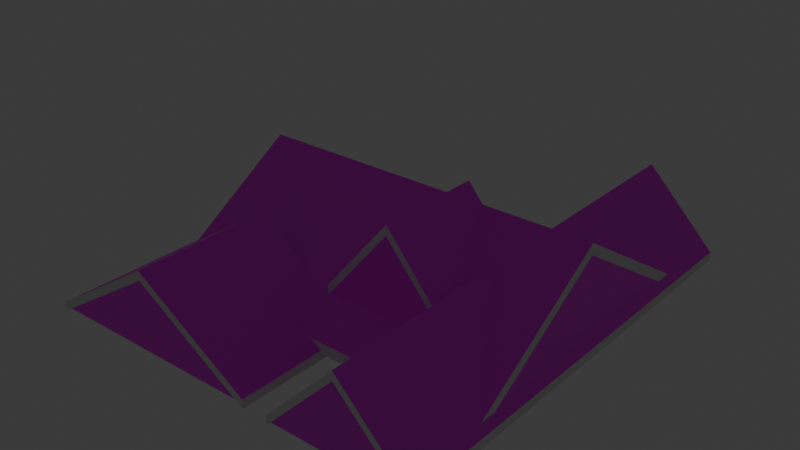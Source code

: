 # Source: Roof2.blend  (saved by Blender 4.0.36; exported with 4.5.12 LTS)
import bpy
from mathutils import Matrix  # noqa: F401  (used for matrix-valued properties, if any)

bpy.ops.wm.read_factory_settings(use_empty=True)
scene = bpy.context.scene
scene.name = 'Scene'

# ---- collections
col_collection = bpy.data.collections.new('Collection'); scene.collection.children.link(col_collection)

# ---- images (referenced by path relative to the original .blend; pixels are not part of the script)
import os
ASSET_DIR = os.environ.get("B2B_ASSET_DIR", "")  # directory of the original .blend (textures are referenced by path, not embedded)
HERE = os.path.dirname(os.path.abspath(__file__))  # packed textures are extracted next to this script under _unpacked/

def load_image(name, relpath, width, height, colorspace="sRGB"):
    """Load a texture the original file referenced (path relative to the .blend, or extracted next to this script)."""
    p = next((c for c in (os.path.join(HERE, relpath), os.path.join(ASSET_DIR, relpath)) if relpath and os.path.exists(c)), "")
    if p:
        img = bpy.data.images.load(p, check_existing=True)
        img.name = name
    else:  # same state as the original file: an image datablock whose file is absent (Cycles renders it pink)
        img = bpy.data.images.new(name, width, height)
        img.source = "FILE"
        img.filepath = "//" + (relpath or name)
    img.colorspace_settings.name = colorspace
    return img
img_roof_shingles_jpg = load_image('Roof Shingles.jpg', 'Roof Shingles.jpg', 1024, 1024, 'sRGB')
img_bricks_jpg = load_image('Bricks.jpg', 'Bricks.jpg', 1024, 1024, 'sRGB')
img_brick_pixelated_jpg = load_image('Brick Pixelated.jpg', 'Brick Pixelated.jpg', 1024, 1024, 'sRGB')
img_house_siding_jpg = load_image('House Siding.jpg', 'House Siding.jpg', 1024, 1024, 'sRGB')

# ---- materials (node trees are filled in below, after node groups)
mat_material_004 = bpy.data.materials.new('Material.004')
mat_material_004.use_transparent_shadow = False
mat_material_005 = bpy.data.materials.new('Material.005')
mat_material_005.use_transparent_shadow = False
mat_material_003 = bpy.data.materials.new('Material.003')
mat_material_003.use_transparent_shadow = False
mat_material_002 = bpy.data.materials.new('Material.002')
mat_material_002.use_transparent_shadow = False
mat_material_006 = bpy.data.materials.new('Material.006')
mat_material_006.use_transparent_shadow = False
mat_material_001 = bpy.data.materials.new('Material.001')
mat_material_001.use_transparent_shadow = False
mat_material = bpy.data.materials.new('Material')
mat_material.use_transparent_shadow = False
mat_material_008 = bpy.data.materials.new('Material.008')
mat_material_008.use_transparent_shadow = False
mat_material_009 = bpy.data.materials.new('Material.009')
mat_material_009.use_transparent_shadow = False

# ---- material node trees
mat_material_004.use_nodes = True; mat_material_004.node_tree.nodes.clear()
_N = mat_material_004.node_tree.nodes; _L = mat_material_004.node_tree.links
n0 = _N.new('ShaderNodeBsdfPrincipled'); n0.name = 'Principled BSDF'; n0.location = (10, 300)
n0.inputs[3].default_value = 1.45
n1 = _N.new('ShaderNodeOutputMaterial'); n1.name = 'Material Output'; n1.location = (300, 300)
n2 = _N.new('ShaderNodeTexImage'); n2.name = 'Image Texture'; n2.location = (-280, 275)
n2.image = img_roof_shingles_jpg
_L.new(n0.outputs[0], n1.inputs[0])
_L.new(n2.outputs[0], n0.inputs[0])
n1.is_active_output = True
mat_material_005.use_nodes = True; mat_material_005.node_tree.nodes.clear()
_N = mat_material_005.node_tree.nodes; _L = mat_material_005.node_tree.links
n0 = _N.new('ShaderNodeBsdfPrincipled'); n0.name = 'Principled BSDF'; n0.location = (10, 300)
n0.inputs[3].default_value = 1.45
n1 = _N.new('ShaderNodeOutputMaterial'); n1.name = 'Material Output'; n1.location = (300, 300)
n2 = _N.new('ShaderNodeTexImage'); n2.name = 'Image Texture'; n2.location = (-280, 275)
n2.image = img_roof_shingles_jpg
_L.new(n0.outputs[0], n1.inputs[0])
_L.new(n2.outputs[0], n0.inputs[0])
n1.is_active_output = True
mat_material_003.use_nodes = True; mat_material_003.node_tree.nodes.clear()
_N = mat_material_003.node_tree.nodes; _L = mat_material_003.node_tree.links
n0 = _N.new('ShaderNodeBsdfPrincipled'); n0.name = 'Principled BSDF'; n0.location = (10, 300)
n0.inputs[3].default_value = 1.45
n1 = _N.new('ShaderNodeOutputMaterial'); n1.name = 'Material Output'; n1.location = (300, 300)
n2 = _N.new('ShaderNodeTexImage'); n2.name = 'Image Texture'; n2.location = (-280, 275)
n2.image = img_roof_shingles_jpg
_L.new(n0.outputs[0], n1.inputs[0])
_L.new(n2.outputs[0], n0.inputs[0])
n1.is_active_output = True
mat_material_002.use_nodes = True; mat_material_002.node_tree.nodes.clear()
_N = mat_material_002.node_tree.nodes; _L = mat_material_002.node_tree.links
n0 = _N.new('ShaderNodeBsdfPrincipled'); n0.name = 'Principled BSDF'; n0.location = (10, 300)
n0.inputs[3].default_value = 1.45
n1 = _N.new('ShaderNodeOutputMaterial'); n1.name = 'Material Output'; n1.location = (300, 300)
n2 = _N.new('ShaderNodeTexImage'); n2.name = 'Image Texture'; n2.location = (-280, 275)
n2.image = img_roof_shingles_jpg
_L.new(n0.outputs[0], n1.inputs[0])
_L.new(n2.outputs[0], n0.inputs[0])
n1.is_active_output = True
mat_material_006.use_nodes = True; mat_material_006.node_tree.nodes.clear()
_N = mat_material_006.node_tree.nodes; _L = mat_material_006.node_tree.links
n0 = _N.new('ShaderNodeBsdfPrincipled'); n0.name = 'Principled BSDF'; n0.location = (10, 300)
n0.inputs[3].default_value = 1.45
n1 = _N.new('ShaderNodeOutputMaterial'); n1.name = 'Material Output'; n1.location = (300, 300)
n2 = _N.new('ShaderNodeTexImage'); n2.name = 'Image Texture'; n2.location = (-280, 275)
n2.image = img_bricks_jpg
_L.new(n0.outputs[0], n1.inputs[0])
_L.new(n2.outputs[0], n0.inputs[0])
n1.is_active_output = True
mat_material_001.use_nodes = True; mat_material_001.node_tree.nodes.clear()
_N = mat_material_001.node_tree.nodes; _L = mat_material_001.node_tree.links
n0 = _N.new('ShaderNodeBsdfPrincipled'); n0.name = 'Principled BSDF'; n0.location = (10, 300)
n0.inputs[3].default_value = 1.45
n1 = _N.new('ShaderNodeOutputMaterial'); n1.name = 'Material Output'; n1.location = (300, 300)
n2 = _N.new('ShaderNodeTexImage'); n2.name = 'Image Texture'; n2.location = (-280, 275)
n2.image = img_brick_pixelated_jpg
_L.new(n0.outputs[0], n1.inputs[0])
_L.new(n2.outputs[0], n0.inputs[0])
n1.is_active_output = True
mat_material.use_nodes = True; mat_material.node_tree.nodes.clear()
_N = mat_material.node_tree.nodes; _L = mat_material.node_tree.links
n0 = _N.new('ShaderNodeBsdfPrincipled'); n0.name = 'Principled BSDF'; n0.location = (10, 300)
n0.inputs[3].default_value = 1.45
n1 = _N.new('ShaderNodeOutputMaterial'); n1.name = 'Material Output'; n1.location = (300, 300)
n2 = _N.new('ShaderNodeTexImage'); n2.name = 'Image Texture'; n2.location = (-280, 275)
n2.image = img_brick_pixelated_jpg
_L.new(n0.outputs[0], n1.inputs[0])
_L.new(n2.outputs[0], n0.inputs[0])
n1.is_active_output = True
mat_material_008.use_nodes = True; mat_material_008.node_tree.nodes.clear()
_N = mat_material_008.node_tree.nodes; _L = mat_material_008.node_tree.links
n0 = _N.new('ShaderNodeBsdfPrincipled'); n0.name = 'Principled BSDF'; n0.location = (10, 300)
n0.inputs[3].default_value = 1.45
n1 = _N.new('ShaderNodeOutputMaterial'); n1.name = 'Material Output'; n1.location = (300, 300)
n2 = _N.new('ShaderNodeTexImage'); n2.name = 'Image Texture'; n2.location = (-280, 275)
n2.image = img_house_siding_jpg
_L.new(n0.outputs[0], n1.inputs[0])
_L.new(n2.outputs[0], n0.inputs[0])
n1.is_active_output = True
mat_material_009.use_nodes = True; mat_material_009.node_tree.nodes.clear()
_N = mat_material_009.node_tree.nodes; _L = mat_material_009.node_tree.links
n0 = _N.new('ShaderNodeBsdfPrincipled'); n0.name = 'Principled BSDF'; n0.location = (10, 300)
n0.inputs[3].default_value = 1.45
n1 = _N.new('ShaderNodeOutputMaterial'); n1.name = 'Material Output'; n1.location = (300, 300)
n2 = _N.new('ShaderNodeTexImage'); n2.name = 'Image Texture'; n2.location = (-280, 275)
n2.image = img_house_siding_jpg
_L.new(n0.outputs[0], n1.inputs[0])
_L.new(n2.outputs[0], n0.inputs[0])
n1.is_active_output = True

# ---- world
world_world = bpy.data.worlds.new('World'); scene.world = world_world
world_world.use_nodes = True; world_world.node_tree.nodes.clear()
_N = world_world.node_tree.nodes; _L = world_world.node_tree.links
n0 = _N.new('ShaderNodeOutputWorld'); n0.name = 'World Output'; n0.location = (300, 300)
n1 = _N.new('ShaderNodeBackground'); n1.name = 'Background'; n1.location = (10, 300)
n1.inputs[0].default_value = (0.05088, 0.05088, 0.05088, 1.0)
_L.new(n1.outputs[0], n0.inputs[0])
n0.is_active_output = True
world_world.color = (0.05088, 0.05088, 0.05088)
world_world.use_sun_shadow = False
world_world.sun_shadow_jitter_overblur = 0.0

# ---- lights
light_light = bpy.data.lights.new('Light', 'POINT')
light_light.transmission_factor = 0.0
light_light.use_soft_falloff = False
light_light.energy = 1000.0
light_light.shadow_soft_size = 0.1
light_light.shadow_maximum_resolution = 0.006
light_light.use_absolute_resolution = True

# ---- meshes
me_cube_009 = bpy.data.meshes.new('Cube.009')
me_cube_009.from_pydata([(-1.0, -1.0, -1.0), (-1.0, -1.0, 1.0), (-1.0, 1.0, -1.0), (-1.0, 1.0, 1.0), (1.0, -1.0, -1.0), (1.0, -1.0, 1.0), (1.0, 1.0, -1.0), (1.0, 1.0, 1.0), (-0.002638, 1.0, 15.4), (-0.002638, 1.0, 17.4), (-0.002638, -1.0, 15.4), (-0.002638, -1.0, 17.4)], [], [(8, 6, 4, 10), (9, 3, 1, 11), (7, 9, 11, 5), (2, 8, 10, 0)])
_uv = me_cube_009.uv_layers.new(name='UVMap')
_uv.uv.foreach_set('vector', [0.2497, 0.5, 0.375, 0.5, 0.375, 0.75, 0.2497, 0.75, 2.639, 0.6443, 2.625, 2.94, -1.152, 2.914, -1.139, 0.6178, 2.652, -1.664, 2.639, 0.6443, -1.139, 0.6178, -1.125, -1.69, 0.125, 0.5, 0.2497, 0.5, 0.2497, 0.75, 0.125, 0.75])
me_cube_009.materials.append(mat_material_004)
me_cube_009.update()
me_cube_008 = bpy.data.meshes.new('Cube.008')
me_cube_008.from_pydata([(-1.0, -1.0, -1.0), (-1.0, -1.0, 1.0), (-1.0, 1.0, -1.0), (-1.0, 1.0, 1.0), (1.0, -1.0, -1.0), (1.0, -1.0, 1.0), (1.0, 1.0, -1.0), (1.0, 1.0, 1.0), (-0.002638, 1.0, 15.4), (-0.002638, 1.0, 17.4), (-0.002638, -1.0, 15.4), (-0.002638, -1.0, 17.4)], [], [(6, 7, 5, 4), (8, 6, 4, 10), (9, 3, 1, 11), (7, 9, 11, 5), (2, 8, 10, 0)])
_uv = me_cube_008.uv_layers.new(name='UVMap')
_uv.uv.foreach_set('vector', [0.375, 0.5, 0.625, 0.5, 0.625, 0.75, 0.375, 0.75, 0.2497, 0.5, 0.375, 0.5, 0.375, 0.75, 0.2497, 0.75, 1.658, 0.6296, 1.656, 1.733, -0.1594, 1.73, -0.1577, 0.6263, 1.659, -0.4797, 1.658, 0.6296, -0.1577, 0.6263, -0.156, -0.483, 0.125, 0.5, 0.2497, 0.5, 0.2497, 0.75, 0.125, 0.75])
me_cube_008.materials.append(mat_material_005)
me_cube_008.update()
me_cube_007 = bpy.data.meshes.new('Cube.007')
me_cube_007.from_pydata([(-1.0, -1.0, -1.0), (-1.0, -1.0, 1.0), (-1.0, 1.0, -1.0), (-1.0, 1.0, 1.0), (1.0, -1.0, -1.0), (1.0, -1.0, 1.0), (1.0, 1.0, -1.0), (1.0, 1.0, 1.0), (-0.002638, 1.0, 15.4), (-0.002638, 1.0, 17.4), (-0.002638, -1.0, 15.4), (-0.002638, -1.0, 17.4)], [], [(8, 6, 4, 10), (9, 3, 1, 11), (7, 9, 11, 5), (2, 8, 10, 0)])
_uv = me_cube_007.uv_layers.new(name='UVMap')
_uv.uv.foreach_set('vector', [0.2497, 0.5, 0.375, 0.5, 0.375, 0.75, 0.2497, 0.75, 1.902, 0.6435, 1.887, 2.044, -0.4169, 2.015, -0.4022, 0.6139, 1.917, -0.7645, 1.902, 0.6435, -0.4022, 0.6139, -0.3874, -0.7941, 0.125, 0.5, 0.2497, 0.5, 0.2497, 0.75, 0.125, 0.75])
me_cube_007.materials.append(mat_material_003)
me_cube_007.update()
me_cube_006 = bpy.data.meshes.new('Cube.006')
me_cube_006.from_pydata([(-1.0, -1.0, -1.0), (-1.0, -1.0, 1.0), (-1.0, 1.0, -1.0), (-1.0, 1.0, 1.0), (1.0, -1.0, -1.0), (1.0, -1.0, 1.0), (1.0, 1.0, -1.0), (1.0, 1.0, 1.0), (-0.002638, 1.0, 15.4), (-0.002638, 1.0, 17.4), (-0.002638, -1.0, 15.4), (-0.002638, -1.0, 17.4)], [], [(8, 6, 4, 10), (9, 3, 1, 11), (7, 9, 11, 5), (2, 8, 10, 0)])
_uv = me_cube_006.uv_layers.new(name='UVMap')
_uv.uv.foreach_set('vector', [0.2497, 0.5, 0.375, 0.5, 0.375, 0.75, 0.2497, 0.75, 1.869, 0.6378, 1.86, 1.998, -0.3779, 1.979, -0.3688, 0.6194, 1.878, -0.7294, 1.869, 0.6378, -0.3688, 0.6194, -0.3596, -0.7477, 0.125, 0.5, 0.2497, 0.5, 0.2497, 0.75, 0.125, 0.75])
me_cube_006.materials.append(mat_material_002)
me_cube_006.update()
me_cube_001 = bpy.data.meshes.new('Cube.001')
me_cube_001.from_pydata([(-1.0, -1.0, -1.0), (-1.0, -1.0, 1.0), (-1.0, 1.0, -1.0), (-1.0, 1.0, 1.0), (1.0, -1.0, -1.0), (1.0, -1.0, 1.0), (1.0, 1.0, -1.0), (1.0, 1.0, 1.0), (-0.002638, 1.0, 15.4), (-0.002638, 1.0, 17.4), (-0.002638, -1.0, 15.4), (-0.002638, -1.0, 17.4)], [], [(0, 1, 3, 2), (8, 9, 7, 6), (6, 7, 5, 4), (10, 11, 1, 0), (4, 5, 11, 10), (2, 3, 9, 8)])
_uv = me_cube_001.uv_layers.new(name='UVMap')
_uv.uv.foreach_set('vector', [0.375, 0.0, 0.625, 0.0, 0.625, 0.25, 0.375, 0.25, 0.375, 0.3747, 0.625, 0.3747, 0.625, 0.5, 0.375, 0.5, 0.375, 0.5, 0.625, 0.5, 0.625, 0.75, 0.375, 0.75, 0.375, 0.8753, 0.625, 0.8753, 0.625, 1.0, 0.375, 1.0, 0.375, 0.75, 0.625, 0.75, 0.625, 0.8753, 0.375, 0.8753, 0.375, 0.25, 0.625, 0.25, 0.625, 0.3747, 0.375, 0.3747])
me_cube_001.update()
me_cube_002 = bpy.data.meshes.new('Cube.002')
me_cube_002.from_pydata([(-1.0, -1.0, -1.0), (-1.0, -1.0, 1.0), (-1.0, 1.0, -1.0), (-1.0, 1.0, 1.0), (1.0, -1.0, -1.0), (1.0, -1.0, 1.0), (1.0, 1.0, -1.0), (1.0, 1.0, 1.0), (-0.002638, 1.0, 15.4), (-0.002638, 1.0, 17.4), (-0.002638, -1.0, 15.4), (-0.002638, -1.0, 17.4)], [], [(0, 1, 3, 2), (8, 9, 7, 6), (6, 7, 5, 4), (10, 11, 1, 0), (4, 5, 11, 10), (2, 3, 9, 8)])
_uv = me_cube_002.uv_layers.new(name='UVMap')
_uv.uv.foreach_set('vector', [0.375, 0.0, 0.625, 0.0, 0.625, 0.25, 0.375, 0.25, 0.375, 0.3747, 0.625, 0.3747, 0.625, 0.5, 0.375, 0.5, 0.375, 0.5, 0.625, 0.5, 0.625, 0.75, 0.375, 0.75, 0.375, 0.8753, 0.625, 0.8753, 0.625, 1.0, 0.375, 1.0, 0.375, 0.75, 0.625, 0.75, 0.625, 0.8753, 0.375, 0.8753, 0.375, 0.25, 0.625, 0.25, 0.625, 0.3747, 0.375, 0.3747])
me_cube_002.update()
me_cube_003 = bpy.data.meshes.new('Cube.003')
me_cube_003.from_pydata([(-1.0, -1.0, -1.0), (-1.0, -1.0, 1.0), (-1.0, 1.0, -1.0), (-1.0, 1.0, 1.0), (1.0, -1.0, -1.0), (1.0, -1.0, 1.0), (1.0, 1.0, -1.0), (1.0, 1.0, 1.0), (-0.002638, 1.0, 15.4), (-0.002638, 1.0, 17.4), (-0.002638, -1.0, 15.4), (-0.002638, -1.0, 17.4)], [], [(0, 1, 3, 2), (8, 9, 7, 6), (10, 11, 1, 0), (4, 5, 11, 10), (2, 3, 9, 8)])
_uv = me_cube_003.uv_layers.new(name='UVMap')
_uv.uv.foreach_set('vector', [0.375, 0.0, 0.625, 0.0, 0.625, 0.25, 0.375, 0.25, 0.375, 0.3747, 0.625, 0.3747, 0.625, 0.5, 0.375, 0.5, 0.375, 0.8753, 0.625, 0.8753, 0.625, 1.0, 0.375, 1.0, 0.375, 0.75, 0.625, 0.75, 0.625, 0.8753, 0.375, 0.8753, 0.375, 0.25, 0.625, 0.25, 0.625, 0.3747, 0.375, 0.3747])
me_cube_003.update()
me_cube_004 = bpy.data.meshes.new('Cube.004')
me_cube_004.from_pydata([(-1.0, -1.0, -1.0), (-1.0, -1.0, 1.0), (-1.0, 1.0, -1.0), (-1.0, 1.0, 1.0), (1.0, -1.0, -1.0), (1.0, -1.0, 1.0), (1.0, 1.0, -1.0), (1.0, 1.0, 1.0), (-0.002638, 1.0, 15.4), (-0.002638, 1.0, 17.4), (-0.002638, -1.0, 15.4), (-0.002638, -1.0, 17.4)], [], [(0, 1, 3, 2), (8, 9, 7, 6), (6, 7, 5, 4), (10, 11, 1, 0), (4, 5, 11, 10), (2, 3, 9, 8)])
_uv = me_cube_004.uv_layers.new(name='UVMap')
_uv.uv.foreach_set('vector', [0.375, 0.0, 0.625, 0.0, 0.625, 0.25, 0.375, 0.25, 0.375, 0.3747, 0.625, 0.3747, 0.625, 0.5, 0.375, 0.5, 0.375, 0.5, 0.625, 0.5, 0.625, 0.75, 0.375, 0.75, 0.375, 0.8753, 0.625, 0.8753, 0.625, 1.0, 0.375, 1.0, 0.375, 0.75, 0.625, 0.75, 0.625, 0.8753, 0.375, 0.8753, 0.375, 0.25, 0.625, 0.25, 0.625, 0.3747, 0.375, 0.3747])
me_cube_004.update()
me_cube_005 = bpy.data.meshes.new('Cube.005')
me_cube_005.from_pydata([(-1.0, -1.0, -1.0), (-1.0, 1.0, -1.0), (1.0, -1.0, -1.0), (1.0, 1.0, -1.0), (-0.002638, 1.0, 15.4), (-0.002638, -1.0, 15.4)], [], [(0, 2, 5), (1, 4, 3), (2, 0, 1, 3)])
me_cube_005.polygons.foreach_set('material_index', [1, 0, 0])
_uv = me_cube_005.uv_layers.new(name='UVMap')
_uv.uv.foreach_set('vector', [-0.0002198, 0.9507, 0.8758, 0.9507, 0.4366, 0.01956, 0.4833, 0.9656, 0.9201, 0.03443, 1.359, 0.9656, 0.4833, 0.9656, -0.3928, 0.9656, 0.4833, 0.9656, 1.359, 0.9656])
me_cube_005.materials.append(mat_material_006)
me_cube_005.materials.append(mat_material_001)
me_cube_005.update()
me_cube_010 = bpy.data.meshes.new('Cube.010')
me_cube_010.from_pydata([(-1.0, -1.0, -1.0), (-1.0, 1.0, -1.0), (1.0, -1.0, -1.0), (1.0, 1.0, -1.0), (-0.002638, 1.0, 15.4), (-0.002638, -1.0, 15.4)], [], [(0, 2, 5), (1, 4, 3), (2, 0, 1, 3)])
_uv = me_cube_010.uv_layers.new(name='UVMap')
_uv.uv.foreach_set('vector', [0.2429, 0.9485, 0.9929, 0.9485, 0.6169, 0.01324, 0.2409, 0.9549, 0.6149, 0.01961, 0.9909, 0.9549, 0.4889, 0.9676, -0.2611, 0.9676, 0.4889, 0.9676, 1.239, 0.9676])
me_cube_010.materials.append(mat_material)
me_cube_010.update()
me_cube_011 = bpy.data.meshes.new('Cube.011')
me_cube_011.from_pydata([(-1.0, -1.0, -1.0), (-1.0, 1.0, -1.0), (1.0, -1.0, -1.0), (1.0, 1.0, -1.0), (-0.002638, 1.0, 15.4), (-0.002638, -1.0, 15.4)], [], [(0, 2, 5), (1, 3, 4), (2, 0, 1, 3)])
_uv = me_cube_011.uv_layers.new(name='UVMap')
_uv.uv.foreach_set('vector', [0.01313, 1.043, 0.504, 1.043, 0.2579, -0.1544, 0.504, 1.309, 0.9949, 1.309, 0.7488, -0.03586, 0.504, 1.043, 0.01313, 1.043, 0.504, 1.309, 0.9949, 1.309])
me_cube_011.materials.append(mat_material_008)
me_cube_011.update()
me_cube_012 = bpy.data.meshes.new('Cube.012')
me_cube_012.from_pydata([(-1.0, -1.0, -1.0), (-1.0, 1.0, -1.0), (1.0, -1.0, -1.0), (1.0, 1.0, -1.0), (-0.002638, 1.0, 15.4), (-0.002638, -1.0, 15.4)], [], [(0, 2, 5), (1, 4, 3)])
_uv = me_cube_012.uv_layers.new(name='UVMap')
_uv.uv.foreach_set('vector', [0.007907, 1.159, 0.4989, 1.159, 0.2528, -0.1595, 0.4989, 1.159, 0.7438, -0.1595, 0.99, 1.159])
me_cube_012.materials.append(mat_material_009)
me_cube_012.update()

# ---- objects
ob_light = bpy.data.objects.new('Light', light_light)
ob_cube_007 = bpy.data.objects.new('Cube.007', me_cube_009)
ob_cube_006 = bpy.data.objects.new('Cube.006', me_cube_008)
ob_cube_005 = bpy.data.objects.new('Cube.005', me_cube_007)
ob_cube_001 = bpy.data.objects.new('Cube.001', me_cube_006)
ob_cube_002 = bpy.data.objects.new('Cube.002', me_cube_001)
ob_cube_003 = bpy.data.objects.new('Cube.003', me_cube_002)
ob_cube_004 = bpy.data.objects.new('Cube.004', me_cube_003)
ob_cube_008 = bpy.data.objects.new('Cube.008', me_cube_004)
ob_cube_009 = bpy.data.objects.new('Cube.009', me_cube_005)
ob_cube_010 = bpy.data.objects.new('Cube.010', me_cube_010)
ob_cube_011 = bpy.data.objects.new('Cube.011', me_cube_011)
ob_cube_012 = bpy.data.objects.new('Cube.012', me_cube_012)

# ---- transforms, parenting, visibility, modifiers, constraints
ob_light.location = (4.076, 1.005, 5.904)
ob_light.rotation_euler = (0.6503, 0.05522, 1.866)
ob_light.lock_rotations_4d = False
ob_light.empty_display_type = 'ARROWS'
ob_light.color = (0.0, 0.0, 0.0, 0.0)
ob_light.lineart.crease_threshold = 0.0
ob_cube_007.location = (1.274, 4.441, 0.6914)
ob_cube_007.rotation_euler = (0.0, -0.0, -1.571)
ob_cube_007.scale = (14.77, 18.04, 0.5682)
ob_cube_006.location = (6.637, -1.092, 3.902)
ob_cube_006.scale = (6.708, 5.57, 0.4913)
ob_cube_005.location = (12.66, 3.727, 0.0)
ob_cube_005.scale = (7.33, 23.44, 0.4562)
ob_cube_001.location = (-9.387, -12.37, 0.0)
ob_cube_001.scale = (11.76, 7.073, 0.4562)
ob_cube_002.location = (-9.387, -12.37, 0.0)
ob_cube_002.scale = (11.76, 7.073, 0.4562)
ob_cube_003.location = (12.66, 3.727, 0.0)
ob_cube_003.scale = (7.33, 23.44, 0.4562)
ob_cube_004.location = (6.637, -1.092, 3.902)
ob_cube_004.scale = (6.708, 5.57, 0.4913)
ob_cube_008.location = (1.274, 4.441, 0.6914)
ob_cube_008.rotation_euler = (0.0, -0.0, -1.571)
ob_cube_008.scale = (14.77, 18.04, 0.5682)
ob_cube_009.location = (-9.387, -12.12, 0.043)
ob_cube_009.scale = (11.76, 6.879, 0.4562)
ob_cube_010.location = (12.66, 3.535, 0.007602)
ob_cube_010.scale = (7.33, 22.79, 0.4562)
ob_cube_011.location = (6.637, -1.151, 3.923)
ob_cube_011.scale = (6.708, 5.417, 0.4913)
ob_cube_012.location = (1.274, 4.441, 0.6914)
ob_cube_012.rotation_euler = (0.0, -0.0, -1.571)
ob_cube_012.scale = (14.77, 18.04, 0.5682)

# ---- collection membership
col_collection.objects.link(ob_light)
col_collection.objects.link(ob_cube_007)
col_collection.objects.link(ob_cube_006)
col_collection.objects.link(ob_cube_005)
col_collection.objects.link(ob_cube_001)
col_collection.objects.link(ob_cube_002)
col_collection.objects.link(ob_cube_003)
col_collection.objects.link(ob_cube_004)
col_collection.objects.link(ob_cube_008)
col_collection.objects.link(ob_cube_009)
col_collection.objects.link(ob_cube_010)
col_collection.objects.link(ob_cube_011)
col_collection.objects.link(ob_cube_012)

# ---- scene / render settings (as saved in the file)
scene.frame_start = 1; scene.frame_end = 250; scene.frame_set(1)
scene.render.engine = 'BLENDER_EEVEE_NEXT'
scene.cycles.sampling_pattern = 'TABULATED_SOBOL'
bpy.context.view_layer.update()

# ---- added for rendering (the .blend has no active camera): camera
cam_auto = bpy.data.cameras.new('AutoCamera')
cam_auto.lens = 50.0
cam_auto.sensor_width = 36.0
cam_auto.clip_end = 1034.16
ob_auto_camera = bpy.data.objects.new('AutoCamera', cam_auto)
scene.collection.objects.link(ob_auto_camera)
ob_auto_camera.location = (58.3502, -66.9853, 53.1378)
ob_auto_camera.rotation_euler = (1.09748, -7.21219e-08, 0.694738)
scene.camera = ob_auto_camera
bpy.context.view_layer.update()
